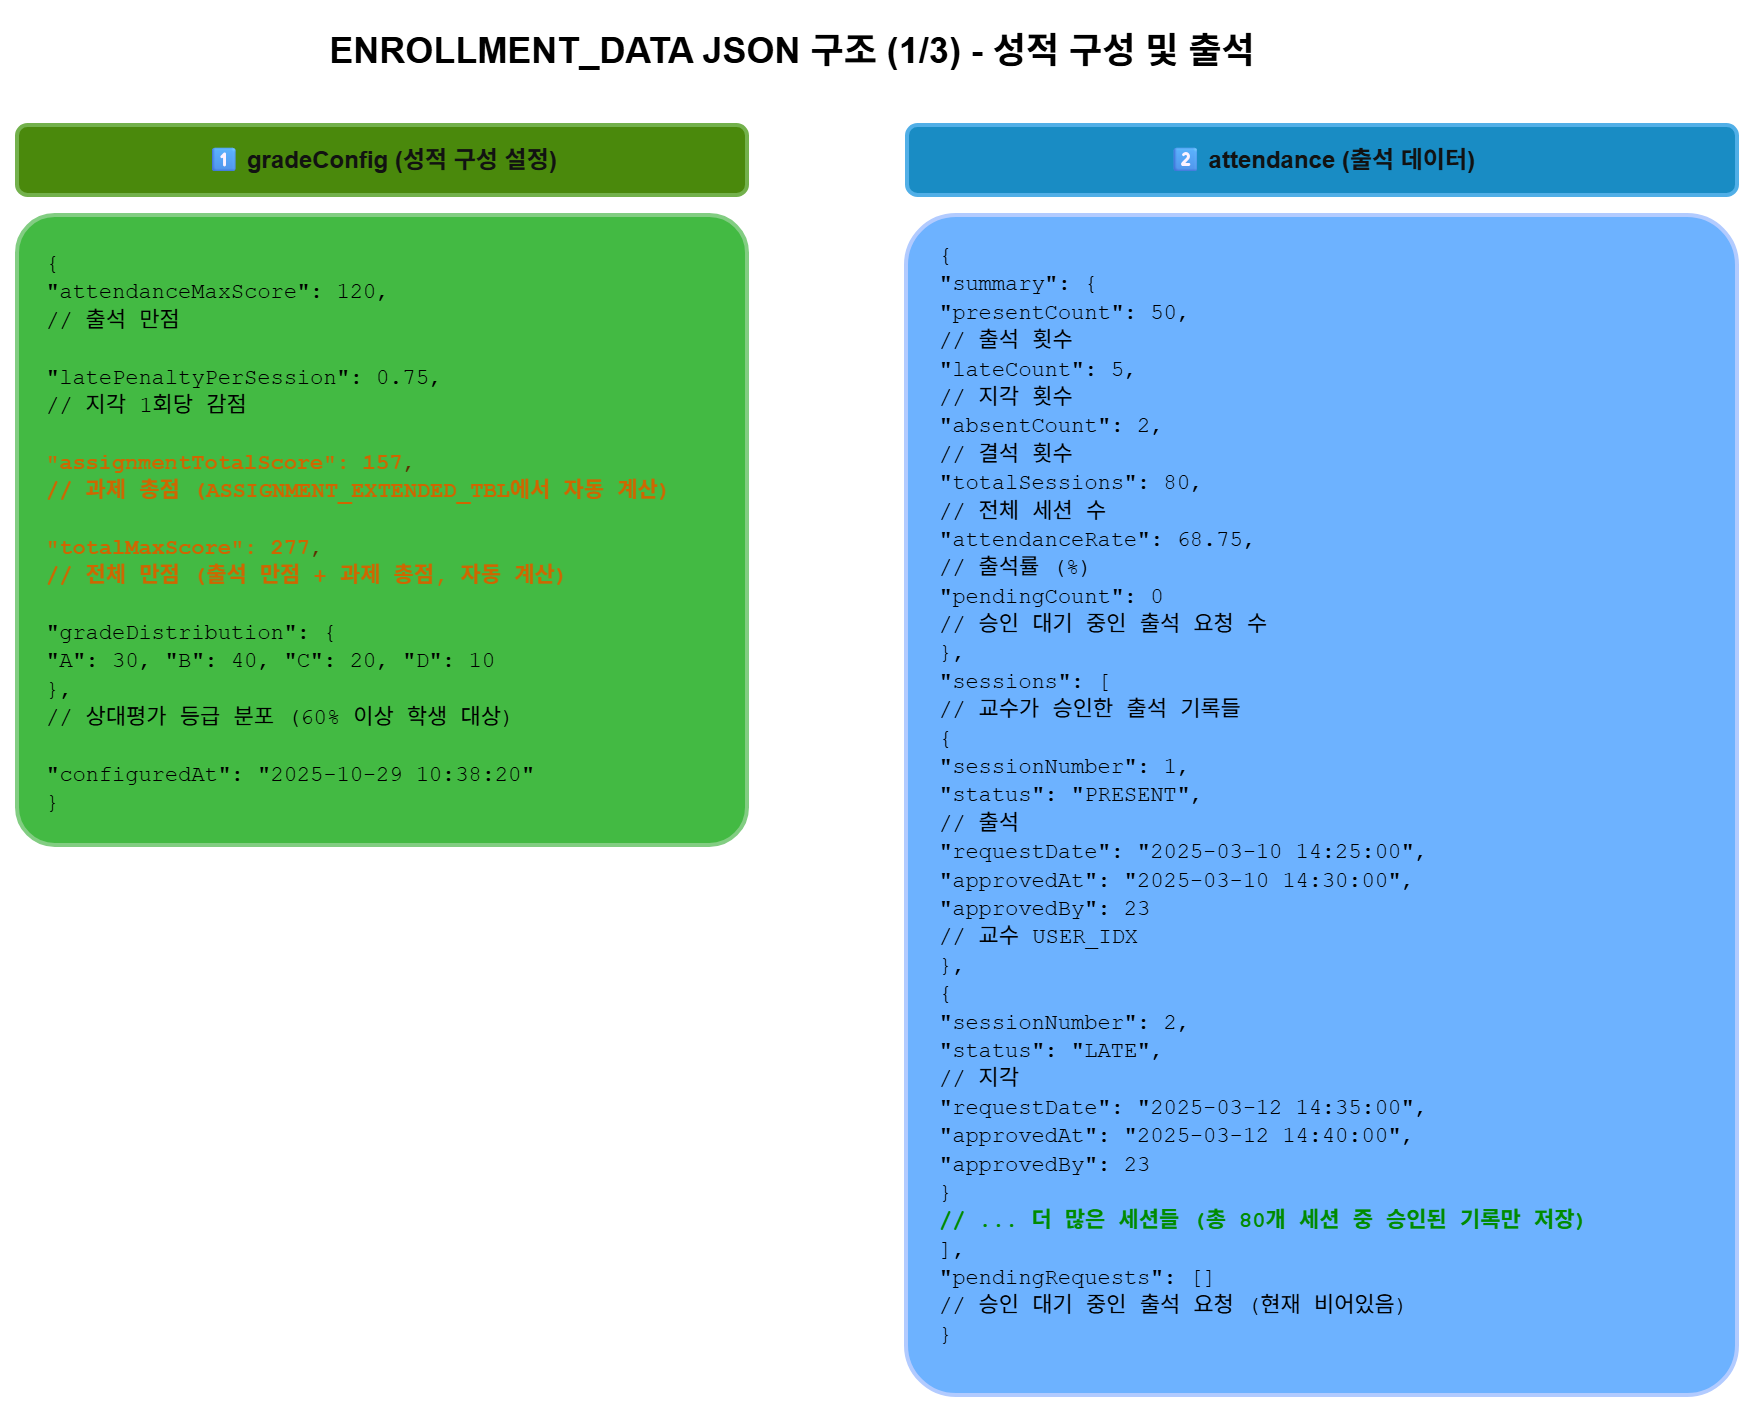

The diagram above was exported from draw.io. Its source (the exported page's mxGraphModel, read from the mxfile embedded in the PNG):
<mxGraphModel dx="4772" dy="1554" grid="1" gridSize="10" guides="1" tooltips="1" connect="1" arrows="1" fold="1" page="1" pageScale="1" pageWidth="1920" pageHeight="1080" background="light-dark(#FFFFFF,#FFFFFF)" math="0" shadow="0">
  <root>
    <mxCell id="0" />
    <mxCell id="1" parent="0" />
    <mxCell id="title" value="ENROLLMENT_DATA JSON 구조 (1/3) - 성적 구성 및 출석" style="text;html=1;strokeColor=none;fillColor=none;align=center;verticalAlign=middle;whiteSpace=wrap;rounded=0;fontSize=36;fontStyle=1;fontColor=light-dark(#1A1A1A,#000000);" parent="1" vertex="1">
      <mxGeometry x="-1780" y="40" width="1550" height="70" as="geometry" />
    </mxCell>
    <mxCell id="json-box1-title" value="1⃣ gradeConfig (성적 구성 설정)" style="rounded=1;whiteSpace=wrap;html=1;fillColor=#60a917;strokeColor=#2D7600;strokeWidth=4;fontSize=24;fontColor=#ffffff;fontStyle=1;align=center;" parent="1" vertex="1">
      <mxGeometry x="-1780" y="150" width="730" height="70" as="geometry" />
    </mxCell>
    <mxCell id="json-box1" value="" style="rounded=1;whiteSpace=wrap;html=1;fillColor=#008a00;strokeColor=#005700;strokeWidth=4;align=left;verticalAlign=top;fontColor=#ffffff;arcSize=6;" parent="1" vertex="1">
      <mxGeometry x="-1780" y="240" width="730" height="630" as="geometry" />
    </mxCell>
    <mxCell id="json-content1" value="&lt;font face=&quot;Courier New&quot; style=&quot;font-size: 22px;&quot;&gt;&lt;font style=&quot;color: light-dark(rgb(0, 0, 0), rgb(0, 0, 0));&quot;&gt;{&lt;br&gt;  &quot;attendanceMaxScore&quot;: 120,&lt;br&gt;  &lt;span&gt;// 출석 만점&lt;/span&gt;&lt;br&gt;&lt;br&gt;  &quot;latePenaltyPerSession&quot;: 0.75,&lt;br&gt;  &lt;span&gt;// 지각 1회당 감점&lt;/span&gt;&lt;/font&gt;&lt;br&gt;&lt;br&gt;  &lt;font style=&quot;color: light-dark(rgb(245, 124, 0), rgb(93, 47, 0));&quot;&gt;&lt;span style=&quot;font-weight: bold; color: rgb(245, 124, 0);&quot;&gt;&quot;assignmentTotalScore&quot;: 157&lt;/span&gt;,&lt;br&gt;  &lt;span style=&quot;font-weight: bold; color: rgb(245, 124, 0);&quot;&gt;// 과제 총점 (ASSIGNMENT_EXTENDED_TBL에서 자동 계산)&lt;/span&gt;&lt;br&gt;&lt;br&gt;  &lt;span style=&quot;font-weight: bold; color: rgb(245, 124, 0);&quot;&gt;&quot;totalMaxScore&quot;: 277&lt;/span&gt;,&lt;br&gt;  &lt;span style=&quot;font-weight: bold; color: rgb(245, 124, 0);&quot;&gt;// 전체 만점 (출석 만점 + 과제 총점, 자동 계산)&lt;/span&gt;&lt;/font&gt;&lt;br&gt;&lt;br&gt;&lt;font style=&quot;color: light-dark(rgb(0, 0, 0), rgb(0, 0, 0));&quot;&gt;  &quot;gradeDistribution&quot;: {&lt;br&gt;    &quot;A&quot;: 30, &quot;B&quot;: 40, &quot;C&quot;: 20, &quot;D&quot;: 10&lt;br&gt;  },&lt;br&gt;  &lt;span&gt;// 상대평가 등급 분포 (60% 이상 학생 대상)&lt;/span&gt;&lt;br&gt;&lt;br&gt;  &quot;configuredAt&quot;: &quot;2025-10-29 10:38:20&quot;&lt;br&gt;}&lt;/font&gt;&lt;/font&gt;" style="text;html=1;strokeColor=none;fillColor=none;align=left;verticalAlign=top;whiteSpace=wrap;rounded=0;fontSize=22;fontColor=#212121;" parent="1" vertex="1">
      <mxGeometry x="-1753" y="268" width="653" height="600" as="geometry" />
    </mxCell>
    <mxCell id="json-box2-title" value="2⃣ attendance (출석 데이터)" style="rounded=1;whiteSpace=wrap;html=1;fillColor=#1ba1e2;strokeColor=#006EAF;strokeWidth=4;fontSize=24;fontColor=#ffffff;fontStyle=1;align=center;" parent="1" vertex="1">
      <mxGeometry x="-890" y="150" width="830" height="70" as="geometry" />
    </mxCell>
    <mxCell id="json-box2" value="" style="rounded=1;whiteSpace=wrap;html=1;fillColor=#0050ef;strokeColor=#001DBC;strokeWidth=4;align=left;verticalAlign=top;arcSize=6;fontColor=#ffffff;" parent="1" vertex="1">
      <mxGeometry x="-891" y="240" width="831" height="1180" as="geometry" />
    </mxCell>
    <mxCell id="json-content2" value="&lt;font face=&quot;Courier New&quot; style=&quot;font-size: 22px;&quot;&gt;&lt;font style=&quot;color: light-dark(rgb(0, 0, 0), rgb(0, 0, 0));&quot;&gt;{&lt;br&gt;  &quot;summary&quot;: {&lt;br&gt;    &quot;presentCount&quot;: 50,&lt;br&gt;    &lt;span&gt;// 출석 횟수&lt;/span&gt;&lt;br&gt;    &quot;lateCount&quot;: 5,&lt;br&gt;    &lt;span&gt;// 지각 횟수&lt;/span&gt;&lt;br&gt;&quot;absentCount&quot;: 2,&lt;br&gt;    &lt;span&gt;// 결석 횟수&lt;/span&gt;&lt;br&gt;&quot;totalSessions&quot;: 80,&lt;br&gt;    &lt;span&gt;// 전체 세션 수&lt;/span&gt;&lt;br&gt;&quot;attendanceRate&quot;: 68.75,&lt;br&gt;    &lt;span&gt;// 출석률 (%)&lt;/span&gt;&lt;br&gt;&quot;pendingCount&quot;: 0&lt;br&gt;    &lt;span&gt;// 승인 대기 중인 출석 요청 수&lt;/span&gt;&lt;br&gt;  },&lt;br&gt;&quot;sessions&quot;: [&lt;br&gt;    &lt;span&gt;// 교수가 승인한 출석 기록들&lt;/span&gt;&lt;br&gt;    {&lt;br&gt;      &quot;sessionNumber&quot;: 1,&lt;br&gt;      &quot;status&quot;: &quot;PRESENT&quot;,&lt;br&gt;      &lt;span&gt;// 출석&lt;/span&gt;&lt;br&gt;      &quot;requestDate&quot;: &quot;2025-03-10 14:25:00&quot;,&lt;br&gt;      &quot;approvedAt&quot;: &quot;2025-03-10 14:30:00&quot;,&lt;br&gt;      &quot;approvedBy&quot;: 23&lt;br&gt;      &lt;span&gt;// 교수 USER_IDX&lt;/span&gt;&lt;br&gt;    },&lt;br&gt;    {&lt;br&gt;      &quot;sessionNumber&quot;: 2,&lt;br&gt;      &quot;status&quot;: &quot;LATE&quot;,&lt;br&gt;      &lt;span&gt;// 지각&lt;/span&gt;&lt;br&gt;      &quot;requestDate&quot;: &quot;2025-03-12 14:35:00&quot;,&lt;br&gt;      &quot;approvedAt&quot;: &quot;2025-03-12 14:40:00&quot;,&lt;br&gt;      &quot;approvedBy&quot;: 23&lt;br&gt;    }&lt;/font&gt;&lt;br&gt;    &lt;span style=&quot;font-weight: bold;&quot;&gt;&lt;font style=&quot;color: light-dark(rgb(0, 0, 0), rgb(0, 139, 0));&quot;&gt;// ... 더 많은 세션들 (총 80개 세션 중 승인된 기록만 저장)&lt;/font&gt;&lt;/span&gt;&lt;br&gt;&lt;font style=&quot;color: light-dark(rgb(0, 0, 0), rgb(0, 0, 0));&quot;&gt;  ],&lt;br&gt;  &quot;pendingRequests&quot;: []&lt;br&gt;  &lt;span&gt;// 승인 대기 중인 출석 요청 (현재 비어있음)&lt;/span&gt;&lt;br&gt;}&lt;/font&gt;&lt;/font&gt;" style="text;html=1;strokeColor=none;fillColor=none;align=left;verticalAlign=top;whiteSpace=wrap;rounded=0;fontSize=22;fontColor=#212121;" parent="1" vertex="1">
      <mxGeometry x="-860" y="260" width="720" height="1140" as="geometry" />
    </mxCell>
  </root>
</mxGraphModel>